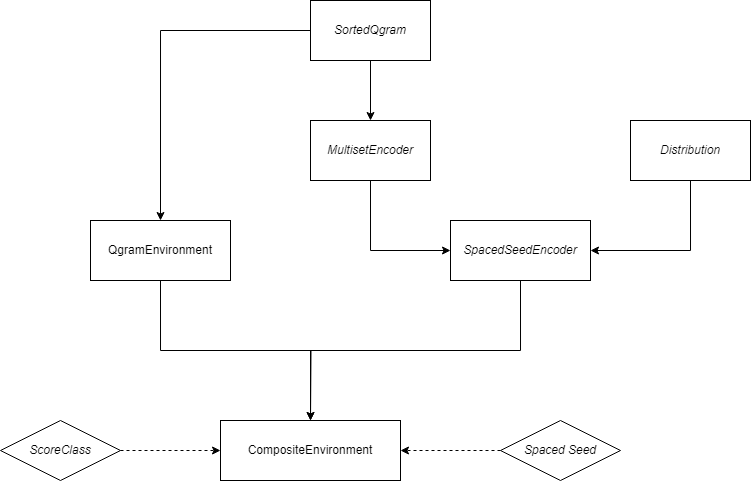

The diagram above was exported from draw.io. Its source (the exported page's mxGraphModel, read from the mxfile embedded in the PNG):
<mxGraphModel dx="1917" dy="1076" grid="1" gridSize="10" guides="1" tooltips="1" connect="1" arrows="1" fold="1" page="1" pageScale="1" pageWidth="827" pageHeight="1169" math="0" shadow="0">
  <root>
    <mxCell id="0" />
    <mxCell id="1" parent="0" />
    <mxCell id="Ca9xxZlWssfs8xi4baRq-9" style="edgeStyle=orthogonalEdgeStyle;rounded=0;orthogonalLoop=1;jettySize=auto;html=1;exitX=0.5;exitY=1;exitDx=0;exitDy=0;entryX=0.5;entryY=0;entryDx=0;entryDy=0;" edge="1" parent="1" source="6yHPQkipNRIyNZBUfIQj-1" target="Ca9xxZlWssfs8xi4baRq-1">
      <mxGeometry relative="1" as="geometry" />
    </mxCell>
    <mxCell id="Ca9xxZlWssfs8xi4baRq-11" style="edgeStyle=orthogonalEdgeStyle;rounded=0;orthogonalLoop=1;jettySize=auto;html=1;exitX=0;exitY=0.5;exitDx=0;exitDy=0;entryX=0.5;entryY=0;entryDx=0;entryDy=0;" edge="1" parent="1" source="6yHPQkipNRIyNZBUfIQj-1" target="Ca9xxZlWssfs8xi4baRq-10">
      <mxGeometry relative="1" as="geometry" />
    </mxCell>
    <mxCell id="6yHPQkipNRIyNZBUfIQj-1" value="&lt;i&gt;SortedQgram&lt;/i&gt;" style="rounded=0;whiteSpace=wrap;html=1;" parent="1" vertex="1">
      <mxGeometry x="340" y="30" width="120" height="60" as="geometry" />
    </mxCell>
    <mxCell id="Ca9xxZlWssfs8xi4baRq-7" style="edgeStyle=orthogonalEdgeStyle;rounded=0;orthogonalLoop=1;jettySize=auto;html=1;exitX=0.5;exitY=1;exitDx=0;exitDy=0;entryX=0;entryY=0.5;entryDx=0;entryDy=0;" edge="1" parent="1" source="Ca9xxZlWssfs8xi4baRq-1" target="Ca9xxZlWssfs8xi4baRq-3">
      <mxGeometry relative="1" as="geometry" />
    </mxCell>
    <mxCell id="Ca9xxZlWssfs8xi4baRq-1" value="&lt;i&gt;MultisetEncoder&lt;/i&gt;" style="rounded=0;whiteSpace=wrap;html=1;" vertex="1" parent="1">
      <mxGeometry x="340" y="150" width="120" height="60" as="geometry" />
    </mxCell>
    <mxCell id="Ca9xxZlWssfs8xi4baRq-8" style="edgeStyle=orthogonalEdgeStyle;rounded=0;orthogonalLoop=1;jettySize=auto;html=1;exitX=0.5;exitY=1;exitDx=0;exitDy=0;entryX=1;entryY=0.5;entryDx=0;entryDy=0;" edge="1" parent="1" source="Ca9xxZlWssfs8xi4baRq-2" target="Ca9xxZlWssfs8xi4baRq-3">
      <mxGeometry relative="1" as="geometry" />
    </mxCell>
    <mxCell id="Ca9xxZlWssfs8xi4baRq-2" value="&lt;i&gt;Distribution&lt;/i&gt;" style="rounded=0;whiteSpace=wrap;html=1;" vertex="1" parent="1">
      <mxGeometry x="660" y="150" width="120" height="60" as="geometry" />
    </mxCell>
    <mxCell id="Ca9xxZlWssfs8xi4baRq-5" style="edgeStyle=orthogonalEdgeStyle;rounded=0;orthogonalLoop=1;jettySize=auto;html=1;exitX=0.5;exitY=1;exitDx=0;exitDy=0;" edge="1" parent="1" source="Ca9xxZlWssfs8xi4baRq-3" target="Ca9xxZlWssfs8xi4baRq-4">
      <mxGeometry relative="1" as="geometry" />
    </mxCell>
    <mxCell id="Ca9xxZlWssfs8xi4baRq-3" value="&lt;i&gt;SpacedSeedEncoder&lt;/i&gt;" style="rounded=0;whiteSpace=wrap;html=1;" vertex="1" parent="1">
      <mxGeometry x="480" y="250" width="140" height="60" as="geometry" />
    </mxCell>
    <mxCell id="Ca9xxZlWssfs8xi4baRq-4" value="CompositeEnvironment" style="rounded=0;whiteSpace=wrap;html=1;" vertex="1" parent="1">
      <mxGeometry x="250" y="450" width="180" height="60" as="geometry" />
    </mxCell>
    <mxCell id="Ca9xxZlWssfs8xi4baRq-12" style="edgeStyle=orthogonalEdgeStyle;rounded=0;orthogonalLoop=1;jettySize=auto;html=1;exitX=0.5;exitY=1;exitDx=0;exitDy=0;" edge="1" parent="1" source="Ca9xxZlWssfs8xi4baRq-10">
      <mxGeometry relative="1" as="geometry">
        <mxPoint x="340" y="450" as="targetPoint" />
      </mxGeometry>
    </mxCell>
    <mxCell id="Ca9xxZlWssfs8xi4baRq-10" value="QgramEnvironment" style="rounded=0;whiteSpace=wrap;html=1;" vertex="1" parent="1">
      <mxGeometry x="120" y="250" width="140" height="60" as="geometry" />
    </mxCell>
    <mxCell id="Ca9xxZlWssfs8xi4baRq-22" style="edgeStyle=orthogonalEdgeStyle;rounded=0;orthogonalLoop=1;jettySize=auto;html=1;exitX=0;exitY=0.5;exitDx=0;exitDy=0;entryX=1;entryY=0.5;entryDx=0;entryDy=0;dashed=1;" edge="1" parent="1" source="Ca9xxZlWssfs8xi4baRq-14" target="Ca9xxZlWssfs8xi4baRq-4">
      <mxGeometry relative="1" as="geometry" />
    </mxCell>
    <mxCell id="Ca9xxZlWssfs8xi4baRq-14" value="&lt;i&gt;Spaced Seed&lt;/i&gt;" style="rhombus;whiteSpace=wrap;html=1;" vertex="1" parent="1">
      <mxGeometry x="530" y="450" width="120" height="60" as="geometry" />
    </mxCell>
    <mxCell id="Ca9xxZlWssfs8xi4baRq-24" style="edgeStyle=orthogonalEdgeStyle;rounded=0;orthogonalLoop=1;jettySize=auto;html=1;exitX=1;exitY=0.5;exitDx=0;exitDy=0;entryX=0;entryY=0.5;entryDx=0;entryDy=0;dashed=1;" edge="1" parent="1" source="Ca9xxZlWssfs8xi4baRq-23" target="Ca9xxZlWssfs8xi4baRq-4">
      <mxGeometry relative="1" as="geometry" />
    </mxCell>
    <mxCell id="Ca9xxZlWssfs8xi4baRq-23" value="&lt;i&gt;ScoreClass&lt;/i&gt;" style="rhombus;whiteSpace=wrap;html=1;" vertex="1" parent="1">
      <mxGeometry x="30" y="450" width="120" height="60" as="geometry" />
    </mxCell>
  </root>
</mxGraphModel>